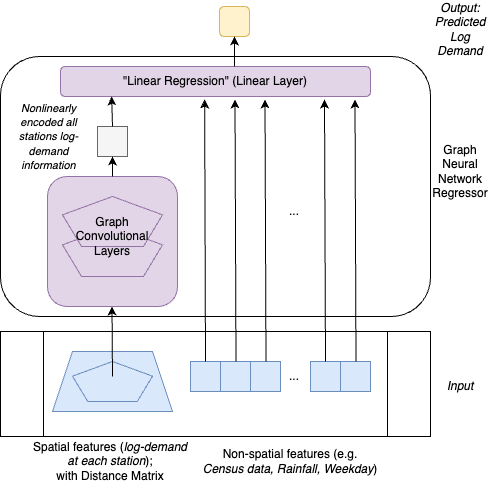

The diagram above was exported from draw.io. Its source (the exported page's mxGraphModel, read from the mxfile embedded in the PNG):
<mxGraphModel dx="1103" dy="605" grid="1" gridSize="10" guides="1" tooltips="1" connect="1" arrows="1" fold="1" page="1" pageScale="1" pageWidth="827" pageHeight="1169" math="0" shadow="0">
  <root>
    <mxCell id="0" />
    <mxCell id="1" parent="0" />
    <mxCell id="ZRBFrMspznKjTtLpmxCr-51" value="" style="shape=process;whiteSpace=wrap;html=1;backgroundOutline=1;fillColor=none;" parent="1" vertex="1">
      <mxGeometry x="160" y="475" width="430" height="105" as="geometry" />
    </mxCell>
    <mxCell id="ZRBFrMspznKjTtLpmxCr-49" value="" style="rounded=1;whiteSpace=wrap;html=1;fillColor=none;" parent="1" vertex="1">
      <mxGeometry x="160" y="200" width="430" height="260" as="geometry" />
    </mxCell>
    <mxCell id="ZRBFrMspznKjTtLpmxCr-15" value="" style="shape=trapezoid;perimeter=trapezoidPerimeter;whiteSpace=wrap;html=1;fixedSize=1;fillColor=#dae8fc;strokeColor=#6c8ebf;" parent="1" vertex="1">
      <mxGeometry x="212" y="495" width="120" height="60" as="geometry" />
    </mxCell>
    <mxCell id="ZRBFrMspznKjTtLpmxCr-12" value="" style="rounded=1;whiteSpace=wrap;html=1;fillColor=#e1d5e7;strokeColor=#9673a6;" parent="1" vertex="1">
      <mxGeometry x="207" y="320" width="130" height="130" as="geometry" />
    </mxCell>
    <mxCell id="ZRBFrMspznKjTtLpmxCr-1" value="" style="whiteSpace=wrap;html=1;shape=mxgraph.basic.pentagon;rotation=0;fillColor=#e1d5e7;strokeColor=#9673a6;" parent="1" vertex="1">
      <mxGeometry x="222" y="370" width="100" height="50" as="geometry" />
    </mxCell>
    <mxCell id="ZRBFrMspznKjTtLpmxCr-2" value="" style="whiteSpace=wrap;html=1;shape=mxgraph.basic.pentagon;rotation=0;fillColor=#e1d5e7;strokeColor=#9673a6;" parent="1" vertex="1">
      <mxGeometry x="222" y="340" width="100" height="50" as="geometry" />
    </mxCell>
    <mxCell id="ZRBFrMspznKjTtLpmxCr-3" value="" style="rounded=0;whiteSpace=wrap;html=1;fillColor=#f5f5f5;fontColor=#333333;strokeColor=#666666;" parent="1" vertex="1">
      <mxGeometry x="257" y="270" width="30" height="30" as="geometry" />
    </mxCell>
    <mxCell id="ZRBFrMspznKjTtLpmxCr-4" value="" style="rounded=0;whiteSpace=wrap;html=1;fillColor=#dae8fc;strokeColor=#6c8ebf;" parent="1" vertex="1">
      <mxGeometry x="350" y="505" width="30" height="30" as="geometry" />
    </mxCell>
    <mxCell id="ZRBFrMspznKjTtLpmxCr-5" value="" style="rounded=0;whiteSpace=wrap;html=1;fillColor=#dae8fc;strokeColor=#6c8ebf;" parent="1" vertex="1">
      <mxGeometry x="380" y="505" width="30" height="30" as="geometry" />
    </mxCell>
    <mxCell id="ZRBFrMspznKjTtLpmxCr-6" value="" style="rounded=0;whiteSpace=wrap;html=1;fillColor=#dae8fc;strokeColor=#6c8ebf;" parent="1" vertex="1">
      <mxGeometry x="410" y="505" width="30" height="30" as="geometry" />
    </mxCell>
    <mxCell id="ZRBFrMspznKjTtLpmxCr-8" value="" style="rounded=0;whiteSpace=wrap;html=1;fillColor=#dae8fc;strokeColor=#6c8ebf;" parent="1" vertex="1">
      <mxGeometry x="470" y="505" width="30" height="30" as="geometry" />
    </mxCell>
    <mxCell id="ZRBFrMspznKjTtLpmxCr-9" value="" style="rounded=0;whiteSpace=wrap;html=1;fillColor=#dae8fc;strokeColor=#6c8ebf;" parent="1" vertex="1">
      <mxGeometry x="500" y="505" width="30" height="30" as="geometry" />
    </mxCell>
    <mxCell id="ZRBFrMspznKjTtLpmxCr-13" value="" style="rounded=1;whiteSpace=wrap;html=1;fillColor=#fff2cc;strokeColor=#d6b656;" parent="1" vertex="1">
      <mxGeometry x="379" y="150" width="30" height="30" as="geometry" />
    </mxCell>
    <mxCell id="ZRBFrMspznKjTtLpmxCr-14" value="" style="whiteSpace=wrap;html=1;shape=mxgraph.basic.pentagon;rotation=0;fillColor=#dae8fc;strokeColor=#6c8ebf;" parent="1" vertex="1">
      <mxGeometry x="232" y="505" width="80" height="40" as="geometry" />
    </mxCell>
    <mxCell id="ZRBFrMspznKjTtLpmxCr-16" value="Non-spatial features (e.g. &lt;i&gt;Census data, Rainfall, Weekday&lt;/i&gt;)" style="text;html=1;align=center;verticalAlign=middle;whiteSpace=wrap;rounded=0;" parent="1" vertex="1">
      <mxGeometry x="360" y="590" width="180" height="30" as="geometry" />
    </mxCell>
    <mxCell id="ZRBFrMspznKjTtLpmxCr-17" value="Spatial features (&lt;i&gt;log-demand at each station&lt;/i&gt;);&lt;div&gt;with Distance Matrix&lt;/div&gt;" style="text;html=1;align=center;verticalAlign=middle;whiteSpace=wrap;rounded=0;" parent="1" vertex="1">
      <mxGeometry x="190" y="590" width="160" height="30" as="geometry" />
    </mxCell>
    <mxCell id="ZRBFrMspznKjTtLpmxCr-20" value="&lt;i&gt;&lt;font style=&quot;font-size: 11px;&quot;&gt;Nonlinearly encoded all stations log-demand information&lt;/font&gt;&lt;/i&gt;" style="text;html=1;align=center;verticalAlign=middle;whiteSpace=wrap;rounded=0;" parent="1" vertex="1">
      <mxGeometry x="160" y="250" width="97" height="60" as="geometry" />
    </mxCell>
    <mxCell id="ZRBFrMspznKjTtLpmxCr-21" value="&quot;Linear Regression&quot; (Linear Layer)" style="rounded=1;whiteSpace=wrap;html=1;fillColor=#e1d5e7;strokeColor=#9673a6;" parent="1" vertex="1">
      <mxGeometry x="220" y="210" width="310" height="30" as="geometry" />
    </mxCell>
    <mxCell id="ZRBFrMspznKjTtLpmxCr-23" value="..." style="text;html=1;align=center;verticalAlign=middle;whiteSpace=wrap;rounded=0;" parent="1" vertex="1">
      <mxGeometry x="424" y="505" width="60" height="30" as="geometry" />
    </mxCell>
    <mxCell id="ZRBFrMspznKjTtLpmxCr-26" value="Graph Convolutional Layers" style="text;html=1;align=center;verticalAlign=middle;whiteSpace=wrap;rounded=0;" parent="1" vertex="1">
      <mxGeometry x="242" y="365" width="60" height="30" as="geometry" />
    </mxCell>
    <mxCell id="ZRBFrMspznKjTtLpmxCr-27" value="" style="endArrow=classic;html=1;rounded=0;entryX=0.5;entryY=1;entryDx=0;entryDy=0;exitX=0.5;exitY=0;exitDx=0;exitDy=0;" parent="1" source="ZRBFrMspznKjTtLpmxCr-12" target="ZRBFrMspznKjTtLpmxCr-3" edge="1">
      <mxGeometry width="50" height="50" relative="1" as="geometry">
        <mxPoint x="390" y="430" as="sourcePoint" />
        <mxPoint x="440" y="380" as="targetPoint" />
      </mxGeometry>
    </mxCell>
    <mxCell id="ZRBFrMspznKjTtLpmxCr-30" value="" style="endArrow=classic;html=1;rounded=0;entryX=0.165;entryY=1;entryDx=0;entryDy=0;entryPerimeter=0;exitX=0.5;exitY=0;exitDx=0;exitDy=0;" parent="1" source="ZRBFrMspznKjTtLpmxCr-3" target="ZRBFrMspznKjTtLpmxCr-21" edge="1">
      <mxGeometry width="50" height="50" relative="1" as="geometry">
        <mxPoint x="390" y="430" as="sourcePoint" />
        <mxPoint x="440" y="380" as="targetPoint" />
      </mxGeometry>
    </mxCell>
    <mxCell id="ZRBFrMspznKjTtLpmxCr-31" value="" style="endArrow=classic;html=1;rounded=0;entryX=0.465;entryY=1.1;entryDx=0;entryDy=0;entryPerimeter=0;exitX=0.5;exitY=0;exitDx=0;exitDy=0;" parent="1" source="ZRBFrMspznKjTtLpmxCr-4" target="ZRBFrMspznKjTtLpmxCr-21" edge="1">
      <mxGeometry width="50" height="50" relative="1" as="geometry">
        <mxPoint x="390" y="430" as="sourcePoint" />
        <mxPoint x="440" y="380" as="targetPoint" />
      </mxGeometry>
    </mxCell>
    <mxCell id="ZRBFrMspznKjTtLpmxCr-32" value="" style="endArrow=classic;html=1;rounded=0;entryX=0.465;entryY=1.1;entryDx=0;entryDy=0;entryPerimeter=0;exitX=0.5;exitY=0;exitDx=0;exitDy=0;" parent="1" edge="1">
      <mxGeometry width="50" height="50" relative="1" as="geometry">
        <mxPoint x="395.5" y="505" as="sourcePoint" />
        <mxPoint x="394.5" y="243" as="targetPoint" />
      </mxGeometry>
    </mxCell>
    <mxCell id="ZRBFrMspznKjTtLpmxCr-33" value="" style="endArrow=classic;html=1;rounded=0;entryX=0.465;entryY=1.1;entryDx=0;entryDy=0;entryPerimeter=0;exitX=0.5;exitY=0;exitDx=0;exitDy=0;" parent="1" edge="1">
      <mxGeometry width="50" height="50" relative="1" as="geometry">
        <mxPoint x="425.5" y="505" as="sourcePoint" />
        <mxPoint x="424.5" y="243" as="targetPoint" />
      </mxGeometry>
    </mxCell>
    <mxCell id="ZRBFrMspznKjTtLpmxCr-34" value="" style="endArrow=classic;html=1;rounded=0;entryX=0.465;entryY=1.1;entryDx=0;entryDy=0;entryPerimeter=0;exitX=0.5;exitY=0;exitDx=0;exitDy=0;" parent="1" edge="1">
      <mxGeometry width="50" height="50" relative="1" as="geometry">
        <mxPoint x="485" y="505" as="sourcePoint" />
        <mxPoint x="484" y="243" as="targetPoint" />
      </mxGeometry>
    </mxCell>
    <mxCell id="ZRBFrMspznKjTtLpmxCr-35" value="" style="endArrow=classic;html=1;rounded=0;entryX=0.465;entryY=1.1;entryDx=0;entryDy=0;entryPerimeter=0;exitX=0.5;exitY=0;exitDx=0;exitDy=0;" parent="1" edge="1">
      <mxGeometry width="50" height="50" relative="1" as="geometry">
        <mxPoint x="515.5" y="505" as="sourcePoint" />
        <mxPoint x="514.5" y="243" as="targetPoint" />
      </mxGeometry>
    </mxCell>
    <mxCell id="ZRBFrMspznKjTtLpmxCr-36" value="&lt;i&gt;Input&lt;/i&gt;" style="text;html=1;align=center;verticalAlign=middle;whiteSpace=wrap;rounded=0;" parent="1" vertex="1">
      <mxGeometry x="590" y="515" width="60" height="30" as="geometry" />
    </mxCell>
    <mxCell id="ZRBFrMspznKjTtLpmxCr-37" value="..." style="text;html=1;align=center;verticalAlign=middle;whiteSpace=wrap;rounded=0;" parent="1" vertex="1">
      <mxGeometry x="424" y="340" width="60" height="30" as="geometry" />
    </mxCell>
    <mxCell id="ZRBFrMspznKjTtLpmxCr-44" value="" style="endArrow=classic;html=1;rounded=0;exitX=0.561;exitY=0;exitDx=0;exitDy=0;exitPerimeter=0;entryX=0.5;entryY=1;entryDx=0;entryDy=0;" parent="1" source="ZRBFrMspznKjTtLpmxCr-21" target="ZRBFrMspznKjTtLpmxCr-13" edge="1">
      <mxGeometry width="50" height="50" relative="1" as="geometry">
        <mxPoint x="394.5" y="200" as="sourcePoint" />
        <mxPoint x="395" y="180" as="targetPoint" />
      </mxGeometry>
    </mxCell>
    <mxCell id="ZRBFrMspznKjTtLpmxCr-45" value="" style="endArrow=classic;html=1;rounded=0;entryX=0.465;entryY=1.1;entryDx=0;entryDy=0;entryPerimeter=0;" parent="1" edge="1">
      <mxGeometry width="50" height="50" relative="1" as="geometry">
        <mxPoint x="272" y="520" as="sourcePoint" />
        <mxPoint x="271.5" y="450" as="targetPoint" />
      </mxGeometry>
    </mxCell>
    <mxCell id="ZRBFrMspznKjTtLpmxCr-46" value="&lt;i&gt;Output: Predicted Log Demand&lt;/i&gt;" style="text;html=1;align=center;verticalAlign=middle;whiteSpace=wrap;rounded=0;" parent="1" vertex="1">
      <mxGeometry x="590" y="158" width="60" height="30" as="geometry" />
    </mxCell>
    <mxCell id="ZRBFrMspznKjTtLpmxCr-50" value="Graph Neural Network Regressor" style="text;html=1;align=center;verticalAlign=middle;whiteSpace=wrap;rounded=0;" parent="1" vertex="1">
      <mxGeometry x="590" y="300" width="60" height="30" as="geometry" />
    </mxCell>
  </root>
</mxGraphModel>